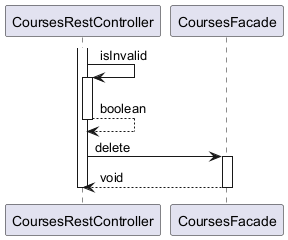

The diagram above was rendered by PlantUML. Its source (embedded in the PNG):
@startuml

participant CoursesRestController
participant CoursesFacade

activate CoursesRestController
	CoursesRestController -> CoursesRestController : isInvalid
	activate CoursesRestController
		CoursesRestController --> CoursesRestController : boolean
	deactivate CoursesRestController
	CoursesRestController -> CoursesFacade : delete
	activate CoursesFacade
		CoursesFacade --> CoursesRestController : void
	deactivate CoursesFacade
deactivate CoursesRestController

@enduml